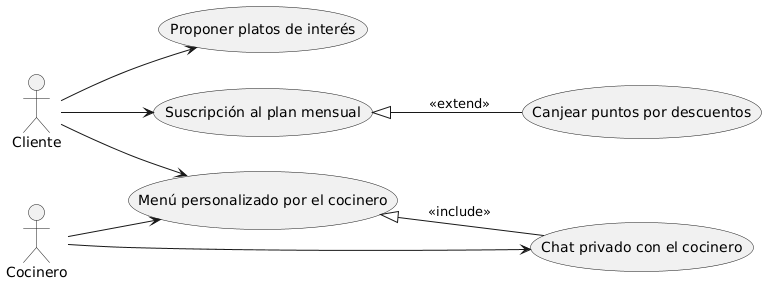

The diagram above was rendered by PlantUML. Its source (embedded in the PNG):
@startuml
left to right direction

actor Cliente
actor Cocinero

usecase "Proponer platos de interés" as ProponerPlatos
usecase "Chat privado con el cocinero" as ChatCocinero
usecase "Menú personalizado por el cocinero" as MenuPersonalizado
usecase "Suscripción al plan mensual" as PlanMensual
usecase "Canjear puntos por descuentos" as CanjearPuntos

Cliente --> ProponerPlatos
Cliente --> MenuPersonalizado
Cliente --> PlanMensual

MenuPersonalizado <|-- ChatCocinero : <<include>>
PlanMensual <|-- CanjearPuntos : <<extend>>
Cocinero --> ChatCocinero
Cocinero --> MenuPersonalizado
@enduml